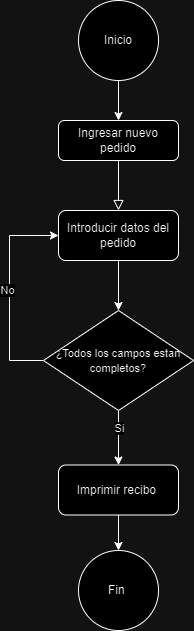

The diagram above was exported from draw.io. Its source (the exported page's mxGraphModel, read from the mxfile embedded in the PNG):
<mxGraphModel dx="1434" dy="772" grid="1" gridSize="10" guides="1" tooltips="1" connect="1" arrows="1" fold="1" page="1" pageScale="1" pageWidth="827" pageHeight="1169" math="0" shadow="0">
  <root>
    <mxCell id="WIyWlLk6GJQsqaUBKTNV-0" />
    <mxCell id="WIyWlLk6GJQsqaUBKTNV-1" parent="WIyWlLk6GJQsqaUBKTNV-0" />
    <mxCell id="WIyWlLk6GJQsqaUBKTNV-2" value="" style="rounded=0;html=1;jettySize=auto;orthogonalLoop=1;fontSize=11;endArrow=block;endFill=0;endSize=8;strokeWidth=1;shadow=0;labelBackgroundColor=none;edgeStyle=orthogonalEdgeStyle;entryX=0.5;entryY=0;entryDx=0;entryDy=0;" parent="WIyWlLk6GJQsqaUBKTNV-1" source="WIyWlLk6GJQsqaUBKTNV-3" target="WIyWlLk6GJQsqaUBKTNV-11" edge="1">
      <mxGeometry relative="1" as="geometry">
        <mxPoint x="390" y="300" as="targetPoint" />
      </mxGeometry>
    </mxCell>
    <mxCell id="WIyWlLk6GJQsqaUBKTNV-3" value="Ingresar nuevo pedido" style="rounded=1;whiteSpace=wrap;html=1;fontSize=12;glass=0;strokeWidth=1;shadow=0;" parent="WIyWlLk6GJQsqaUBKTNV-1" vertex="1">
      <mxGeometry x="330" y="190" width="120" height="40" as="geometry" />
    </mxCell>
    <mxCell id="eo5qL9HojfEDw8faJOP1-3" style="edgeStyle=orthogonalEdgeStyle;rounded=0;orthogonalLoop=1;jettySize=auto;html=1;entryX=0.5;entryY=0;entryDx=0;entryDy=0;" parent="WIyWlLk6GJQsqaUBKTNV-1" source="WIyWlLk6GJQsqaUBKTNV-11" target="eo5qL9HojfEDw8faJOP1-2" edge="1">
      <mxGeometry relative="1" as="geometry" />
    </mxCell>
    <mxCell id="WIyWlLk6GJQsqaUBKTNV-11" value="Introducir datos del pedido" style="rounded=1;whiteSpace=wrap;html=1;fontSize=12;glass=0;strokeWidth=1;shadow=0;" parent="WIyWlLk6GJQsqaUBKTNV-1" vertex="1">
      <mxGeometry x="330" y="280" width="120" height="50" as="geometry" />
    </mxCell>
    <mxCell id="eo5qL9HojfEDw8faJOP1-1" style="edgeStyle=orthogonalEdgeStyle;rounded=0;orthogonalLoop=1;jettySize=auto;html=1;entryX=0.5;entryY=0;entryDx=0;entryDy=0;" parent="WIyWlLk6GJQsqaUBKTNV-1" source="eo5qL9HojfEDw8faJOP1-0" target="WIyWlLk6GJQsqaUBKTNV-3" edge="1">
      <mxGeometry relative="1" as="geometry" />
    </mxCell>
    <mxCell id="eo5qL9HojfEDw8faJOP1-0" value="Inicio" style="ellipse;whiteSpace=wrap;html=1;aspect=fixed;" parent="WIyWlLk6GJQsqaUBKTNV-1" vertex="1">
      <mxGeometry x="350" y="70" width="80" height="80" as="geometry" />
    </mxCell>
    <mxCell id="eo5qL9HojfEDw8faJOP1-5" style="edgeStyle=orthogonalEdgeStyle;rounded=0;orthogonalLoop=1;jettySize=auto;html=1;entryX=0;entryY=0.5;entryDx=0;entryDy=0;" parent="WIyWlLk6GJQsqaUBKTNV-1" source="eo5qL9HojfEDw8faJOP1-2" target="WIyWlLk6GJQsqaUBKTNV-11" edge="1">
      <mxGeometry relative="1" as="geometry">
        <mxPoint x="280" y="290" as="targetPoint" />
        <Array as="points">
          <mxPoint x="281" y="430" />
          <mxPoint x="281" y="305" />
        </Array>
      </mxGeometry>
    </mxCell>
    <mxCell id="eo5qL9HojfEDw8faJOP1-6" value="No" style="edgeLabel;html=1;align=center;verticalAlign=middle;resizable=0;points=[];" parent="eo5qL9HojfEDw8faJOP1-5" vertex="1" connectable="0">
      <mxGeometry x="0.0096" y="3" relative="1" as="geometry">
        <mxPoint as="offset" />
      </mxGeometry>
    </mxCell>
    <mxCell id="eo5qL9HojfEDw8faJOP1-8" value="" style="edgeStyle=orthogonalEdgeStyle;rounded=0;orthogonalLoop=1;jettySize=auto;html=1;entryX=0.5;entryY=0;entryDx=0;entryDy=0;" parent="WIyWlLk6GJQsqaUBKTNV-1" source="eo5qL9HojfEDw8faJOP1-2" target="eo5qL9HojfEDw8faJOP1-9" edge="1">
      <mxGeometry relative="1" as="geometry">
        <mxPoint x="390" y="520" as="targetPoint" />
      </mxGeometry>
    </mxCell>
    <mxCell id="eo5qL9HojfEDw8faJOP1-10" value="Si" style="edgeLabel;html=1;align=center;verticalAlign=middle;resizable=0;points=[];" parent="eo5qL9HojfEDw8faJOP1-8" vertex="1" connectable="0">
      <mxGeometry x="-0.3581" y="3" relative="1" as="geometry">
        <mxPoint x="-3" as="offset" />
      </mxGeometry>
    </mxCell>
    <mxCell id="eo5qL9HojfEDw8faJOP1-2" value="&lt;font style=&quot;font-size: 11px;&quot;&gt;¿Todos los campos estan completos?&lt;/font&gt;" style="rhombus;whiteSpace=wrap;html=1;" parent="WIyWlLk6GJQsqaUBKTNV-1" vertex="1">
      <mxGeometry x="315" y="380" width="150" height="100" as="geometry" />
    </mxCell>
    <mxCell id="eo5qL9HojfEDw8faJOP1-12" style="edgeStyle=orthogonalEdgeStyle;rounded=0;orthogonalLoop=1;jettySize=auto;html=1;entryX=0.5;entryY=0;entryDx=0;entryDy=0;" parent="WIyWlLk6GJQsqaUBKTNV-1" source="eo5qL9HojfEDw8faJOP1-9" target="eo5qL9HojfEDw8faJOP1-11" edge="1">
      <mxGeometry relative="1" as="geometry" />
    </mxCell>
    <mxCell id="eo5qL9HojfEDw8faJOP1-9" value="Imprimir recibo&amp;nbsp;" style="rounded=1;whiteSpace=wrap;html=1;" parent="WIyWlLk6GJQsqaUBKTNV-1" vertex="1">
      <mxGeometry x="330" y="534.5" width="120" height="50" as="geometry" />
    </mxCell>
    <mxCell id="eo5qL9HojfEDw8faJOP1-11" value="Fin&amp;nbsp;" style="ellipse;whiteSpace=wrap;html=1;aspect=fixed;" parent="WIyWlLk6GJQsqaUBKTNV-1" vertex="1">
      <mxGeometry x="350" y="620" width="80" height="80" as="geometry" />
    </mxCell>
  </root>
</mxGraphModel>